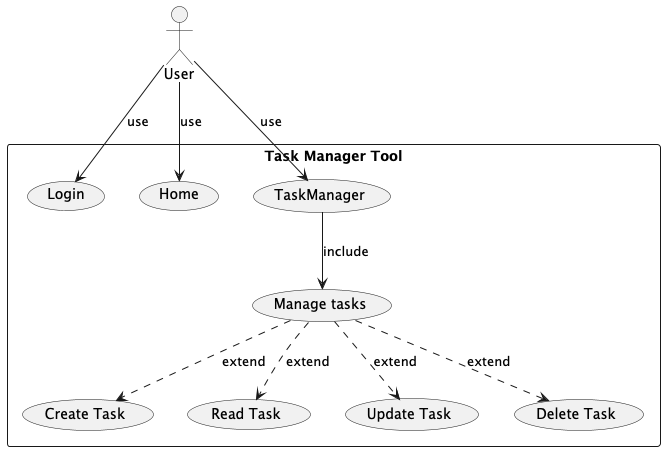

The diagram above was rendered by PlantUML. Its source (embedded in the PNG):
@startuml

actor User as u

rectangle "Task Manager Tool" {
  usecase "Login" as UC1
  usecase "Home" as UC2
  usecase "TaskManager" as UC3
  usecase "Manage tasks" as UC3.1

  usecase "Create Task" as UC3.1.1
  usecase "Read Task" as UC3.1.2
  usecase "Update Task" as UC3.1.3
  usecase "Delete Task" as UC3.1.4
  usecase "Delete Task" as UC3.1.4
}

u --> UC1: use
u --> UC2: use
u --> UC3: use

UC3 --> UC3.1: include
UC3.1 ..> UC3.1.1: extend
UC3.1 ..> UC3.1.2: extend
UC3.1 ..> UC3.1.3: extend
UC3.1 ..> UC3.1.4: extend

@enduml